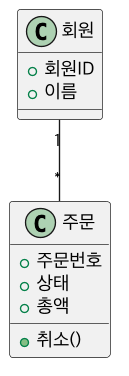

The diagram above was rendered by PlantUML. Its source (embedded in the PNG):
@startuml UML-CLASS
skinparamlocked dpi 130
skinparam defaultFontName "Apple SD Gothic Neo"
skinparam shadowing false
class 주문 {
  +주문번호
  +상태
  +총액
  +취소()
}
class 회원 {
  +회원ID
  +이름
}
회원 "1" -- "*" 주문
@enduml